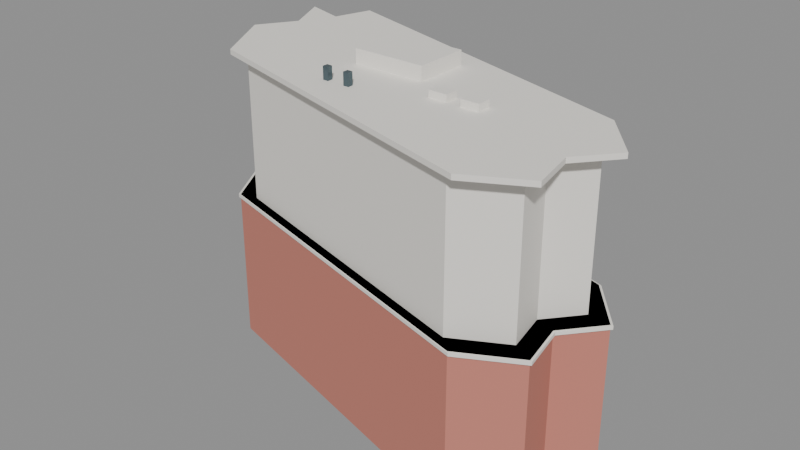 # Source: choi_kai_yau_building.blend  (saved by Blender 5.2.45; exported with 4.5.12 LTS)
import bpy
from mathutils import Matrix  # noqa: F401  (used for matrix-valued properties, if any)

bpy.ops.wm.read_factory_settings(use_empty=True)
scene = bpy.context.scene
scene.name = 'Scene'

# ---- materials (node trees are filled in below, after node groups)
mat_gen_brick = bpy.data.materials.new('GEN_brick')
mat_gen_brick.diffuse_color = (0.575, 0.21, 0.16, 1.0)
mat_gen_upper = bpy.data.materials.new('GEN_upper')
mat_gen_upper.diffuse_color = (0.88, 0.85, 0.79, 1.0)
mat_gen_white = bpy.data.materials.new('GEN_white')
mat_gen_white.diffuse_color = (0.9, 0.87, 0.81, 1.0)
mat_gen_dark = bpy.data.materials.new('GEN_dark')
mat_gen_dark.diffuse_color = (0.08, 0.12, 0.14, 1.0)
mat_gen_glass = bpy.data.materials.new('GEN_glass')
mat_gen_glass.diffuse_color = (0.16, 0.28, 0.32, 1.0)

# ---- material node trees
mat_gen_brick.use_nodes = True; mat_gen_brick.node_tree.nodes.clear()
_N = mat_gen_brick.node_tree.nodes; _L = mat_gen_brick.node_tree.links
n0 = _N.new('ShaderNodeBsdfPrincipled'); n0.name = 'Principled BSDF'; n0.location = (-200, 100)
n0.inputs[0].default_value = (0.575, 0.21, 0.16, 1.0)
n0.inputs[2].default_value = 0.8
n0.inputs[10].default_value = 0.005
n1 = _N.new('ShaderNodeOutputMaterial'); n1.name = 'Material Output'; n1.location = (200, 100)
_L.new(n0.outputs[0], n1.inputs[0])
n1.is_active_output = True
mat_gen_upper.use_nodes = True; mat_gen_upper.node_tree.nodes.clear()
_N = mat_gen_upper.node_tree.nodes; _L = mat_gen_upper.node_tree.links
n0 = _N.new('ShaderNodeBsdfPrincipled'); n0.name = 'Principled BSDF'; n0.location = (-200, 100)
n0.inputs[0].default_value = (0.88, 0.85, 0.79, 1.0)
n0.inputs[2].default_value = 0.6
n0.inputs[10].default_value = 0.005
n1 = _N.new('ShaderNodeOutputMaterial'); n1.name = 'Material Output'; n1.location = (200, 100)
_L.new(n0.outputs[0], n1.inputs[0])
n1.is_active_output = True
mat_gen_white.use_nodes = True; mat_gen_white.node_tree.nodes.clear()
_N = mat_gen_white.node_tree.nodes; _L = mat_gen_white.node_tree.links
n0 = _N.new('ShaderNodeBsdfPrincipled'); n0.name = 'Principled BSDF'; n0.location = (-200, 100)
n0.inputs[0].default_value = (0.9, 0.87, 0.81, 1.0)
n0.inputs[2].default_value = 0.6
n0.inputs[10].default_value = 0.005
n1 = _N.new('ShaderNodeOutputMaterial'); n1.name = 'Material Output'; n1.location = (200, 100)
_L.new(n0.outputs[0], n1.inputs[0])
n1.is_active_output = True
mat_gen_dark.use_nodes = True; mat_gen_dark.node_tree.nodes.clear()
_N = mat_gen_dark.node_tree.nodes; _L = mat_gen_dark.node_tree.links
n0 = _N.new('ShaderNodeBsdfPrincipled'); n0.name = 'Principled BSDF'; n0.location = (-200, 100)
n0.inputs[0].default_value = (0.08, 0.12, 0.14, 1.0)
n0.inputs[1].default_value = 0.4
n0.inputs[2].default_value = 0.25
n0.inputs[10].default_value = 0.005
n1 = _N.new('ShaderNodeOutputMaterial'); n1.name = 'Material Output'; n1.location = (200, 100)
_L.new(n0.outputs[0], n1.inputs[0])
n1.is_active_output = True
mat_gen_glass.use_nodes = True; mat_gen_glass.node_tree.nodes.clear()
_N = mat_gen_glass.node_tree.nodes; _L = mat_gen_glass.node_tree.links
n0 = _N.new('ShaderNodeBsdfPrincipled'); n0.name = 'Principled BSDF'; n0.location = (-200, 100)
n0.inputs[0].default_value = (0.16, 0.28, 0.32, 1.0)
n0.inputs[1].default_value = 0.35
n0.inputs[2].default_value = 0.12
n0.inputs[10].default_value = 0.005
n1 = _N.new('ShaderNodeOutputMaterial'); n1.name = 'Material Output'; n1.location = (200, 100)
_L.new(n0.outputs[0], n1.inputs[0])
n1.is_active_output = True

# ---- meshes
me_choi_kai_yau_building_base = bpy.data.meshes.new('Choi Kai Yau Building_base')
me_choi_kai_yau_building_base.from_pydata([(-22.94, 11.91, 0.0), (-20.52, 6.88, 0.0), (-23.08, 2.92, 0.0), (-19.0, -4.28, 0.0), (15.86, -13.89, 0.0), (21.81, -10.65, 0.0), (20.83, -5.72, 0.0), (24.08, -1.83, 0.0), (19.79, 3.42, 0.0), (-17.29, 14.68, 0.0), (-18.56, 10.59, 0.0), (-22.94, 11.91, 16.64), (-20.52, 6.88, 16.64), (-23.08, 2.92, 16.64), (-19.0, -4.28, 16.64), (15.86, -13.89, 16.64), (21.81, -10.65, 16.64), (20.83, -5.72, 16.64), (24.08, -1.83, 16.64), (19.79, 3.42, 16.64), (-17.29, 14.68, 16.64), (-18.56, 10.59, 16.64)], [], [(0, 1, 12, 11), (1, 2, 13, 12), (2, 3, 14, 13), (3, 4, 15, 14), (4, 5, 16, 15), (5, 6, 17, 16), (6, 7, 18, 17), (7, 8, 19, 18), (8, 9, 20, 19), (9, 10, 21, 20), (10, 0, 11, 21), (11, 12, 13, 14, 15, 16, 17, 18, 19, 20, 21), (10, 9, 8, 7, 6, 5, 4, 3, 2, 1, 0)])
me_choi_kai_yau_building_base.materials.append(mat_gen_brick)
me_choi_kai_yau_building_base.update()
me_choi_kai_yau_building_upper = bpy.data.meshes.new('Choi Kai Yau Building_upper')
me_choi_kai_yau_building_upper.from_pydata([(-20.6, 10.76, 16.64), (-18.42, 6.232, 16.64), (-20.72, 2.668, 16.64), (-17.05, -3.812, 16.64), (14.32, -12.46, 16.64), (19.68, -9.545, 16.64), (18.8, -5.109, 16.64), (21.72, -1.607, 16.64), (17.86, 3.118, 16.64), (-15.51, 13.25, 16.64), (-16.65, 9.571, 16.64), (-20.6, 10.76, 32.0), (-18.42, 6.232, 32.0), (-20.72, 2.668, 32.0), (-17.05, -3.812, 32.0), (14.32, -12.46, 32.0), (19.68, -9.545, 32.0), (18.8, -5.109, 32.0), (21.72, -1.607, 32.0), (17.86, 3.118, 32.0), (-15.51, 13.25, 32.0), (-16.65, 9.571, 32.0)], [], [(0, 1, 12, 11), (1, 2, 13, 12), (2, 3, 14, 13), (3, 4, 15, 14), (4, 5, 16, 15), (5, 6, 17, 16), (6, 7, 18, 17), (7, 8, 19, 18), (8, 9, 20, 19), (9, 10, 21, 20), (10, 0, 11, 21), (11, 12, 13, 14, 15, 16, 17, 18, 19, 20, 21), (10, 9, 8, 7, 6, 5, 4, 3, 2, 1, 0)])
me_choi_kai_yau_building_upper.materials.append(mat_gen_upper)
me_choi_kai_yau_building_upper.update()
me_choi_kai_yau_building_band = bpy.data.meshes.new('Choi Kai Yau Building_band')
me_choi_kai_yau_building_band.from_pydata([(-23.22, 12.05, 16.29), (-20.77, 6.958, 16.29), (-23.36, 2.95, 16.29), (-19.23, -4.336, 16.29), (16.04, -14.06, 16.29), (22.07, -10.78, 16.29), (21.07, -5.793, 16.29), (24.36, -1.857, 16.29), (20.02, 3.456, 16.29), (-17.5, 14.85, 16.29), (-18.79, 10.71, 16.29), (-23.22, 12.05, 16.64), (-20.77, 6.958, 16.64), (-23.36, 2.95, 16.64), (-19.23, -4.336, 16.64), (16.04, -14.06, 16.64), (22.07, -10.78, 16.64), (21.07, -5.793, 16.64), (24.36, -1.857, 16.64), (20.02, 3.456, 16.64), (-17.5, 14.85, 16.64), (-18.79, 10.71, 16.64)], [], [(0, 1, 12, 11), (1, 2, 13, 12), (2, 3, 14, 13), (3, 4, 15, 14), (4, 5, 16, 15), (5, 6, 17, 16), (6, 7, 18, 17), (7, 8, 19, 18), (8, 9, 20, 19), (9, 10, 21, 20), (10, 0, 11, 21), (11, 12, 13, 14, 15, 16, 17, 18, 19, 20, 21), (10, 9, 8, 7, 6, 5, 4, 3, 2, 1, 0)])
me_choi_kai_yau_building_band.materials.append(mat_gen_white)
me_choi_kai_yau_building_band.update()
me_choi_kai_yau_building_parapet = bpy.data.meshes.new('Choi Kai Yau Building_parapet')
me_choi_kai_yau_building_parapet.from_pydata([(-22.94, 11.91, 32.0), (-20.52, 6.88, 32.0), (-23.08, 2.92, 32.0), (-19.0, -4.28, 32.0), (15.86, -13.89, 32.0), (21.81, -10.65, 32.0), (20.83, -5.72, 32.0), (24.08, -1.83, 32.0), (19.79, 3.42, 32.0), (-17.29, 14.68, 32.0), (-18.56, 10.59, 32.0), (-22.94, 11.91, 32.55), (-20.52, 6.88, 32.55), (-23.08, 2.92, 32.55), (-19.0, -4.28, 32.55), (15.86, -13.89, 32.55), (21.81, -10.65, 32.55), (20.83, -5.72, 32.55), (24.08, -1.83, 32.55), (19.79, 3.42, 32.55), (-17.29, 14.68, 32.55), (-18.56, 10.59, 32.55)], [], [(0, 1, 12, 11), (1, 2, 13, 12), (2, 3, 14, 13), (3, 4, 15, 14), (4, 5, 16, 15), (5, 6, 17, 16), (6, 7, 18, 17), (7, 8, 19, 18), (8, 9, 20, 19), (9, 10, 21, 20), (10, 0, 11, 21), (11, 12, 13, 14, 15, 16, 17, 18, 19, 20, 21), (10, 9, 8, 7, 6, 5, 4, 3, 2, 1, 0)])
me_choi_kai_yau_building_parapet.materials.append(mat_gen_white)
me_choi_kai_yau_building_parapet.update()
me_cube = bpy.data.meshes.new('Cube')
me_cube.from_pydata([(-0.5, -0.5, -0.5), (-0.5, -0.5, 0.5), (-0.5, 0.5, -0.5), (-0.5, 0.5, 0.5), (0.5, -0.5, -0.5), (0.5, -0.5, 0.5), (0.5, 0.5, -0.5), (0.5, 0.5, 0.5)], [], [(0, 1, 3, 2), (2, 3, 7, 6), (6, 7, 5, 4), (4, 5, 1, 0), (2, 6, 4, 0), (7, 3, 1, 5)])
_uv = me_cube.uv_layers.new(name='UVMap')
_uv.uv.foreach_set('vector', [0.375, 0.0, 0.625, 0.0, 0.625, 0.25, 0.375, 0.25, 0.375, 0.25, 0.625, 0.25, 0.625, 0.5, 0.375, 0.5, 0.375, 0.5, 0.625, 0.5, 0.625, 0.75, 0.375, 0.75, 0.375, 0.75, 0.625, 0.75, 0.625, 1.0, 0.375, 1.0, 0.125, 0.5, 0.375, 0.5, 0.375, 0.75, 0.125, 0.75, 0.625, 0.5, 0.875, 0.5, 0.875, 0.75, 0.625, 0.75])
me_cube.materials.append(mat_gen_white)
me_cube.update()
me_cube_001 = bpy.data.meshes.new('Cube.001')
me_cube_001.from_pydata([(-0.5, -0.5, -0.5), (-0.5, -0.5, 0.5), (-0.5, 0.5, -0.5), (-0.5, 0.5, 0.5), (0.5, -0.5, -0.5), (0.5, -0.5, 0.5), (0.5, 0.5, -0.5), (0.5, 0.5, 0.5)], [], [(0, 1, 3, 2), (2, 3, 7, 6), (6, 7, 5, 4), (4, 5, 1, 0), (2, 6, 4, 0), (7, 3, 1, 5)])
_uv = me_cube_001.uv_layers.new(name='UVMap')
_uv.uv.foreach_set('vector', [0.375, 0.0, 0.625, 0.0, 0.625, 0.25, 0.375, 0.25, 0.375, 0.25, 0.625, 0.25, 0.625, 0.5, 0.375, 0.5, 0.375, 0.5, 0.625, 0.5, 0.625, 0.75, 0.375, 0.75, 0.375, 0.75, 0.625, 0.75, 0.625, 1.0, 0.375, 1.0, 0.125, 0.5, 0.375, 0.5, 0.375, 0.75, 0.125, 0.75, 0.625, 0.5, 0.875, 0.5, 0.875, 0.75, 0.625, 0.75])
me_cube_001.materials.append(mat_gen_white)
me_cube_001.update()
me_cube_002 = bpy.data.meshes.new('Cube.002')
me_cube_002.from_pydata([(-0.5, -0.5, -0.5), (-0.5, -0.5, 0.5), (-0.5, 0.5, -0.5), (-0.5, 0.5, 0.5), (0.5, -0.5, -0.5), (0.5, -0.5, 0.5), (0.5, 0.5, -0.5), (0.5, 0.5, 0.5)], [], [(0, 1, 3, 2), (2, 3, 7, 6), (6, 7, 5, 4), (4, 5, 1, 0), (2, 6, 4, 0), (7, 3, 1, 5)])
_uv = me_cube_002.uv_layers.new(name='UVMap')
_uv.uv.foreach_set('vector', [0.375, 0.0, 0.625, 0.0, 0.625, 0.25, 0.375, 0.25, 0.375, 0.25, 0.625, 0.25, 0.625, 0.5, 0.375, 0.5, 0.375, 0.5, 0.625, 0.5, 0.625, 0.75, 0.375, 0.75, 0.375, 0.75, 0.625, 0.75, 0.625, 1.0, 0.375, 1.0, 0.125, 0.5, 0.375, 0.5, 0.375, 0.75, 0.125, 0.75, 0.625, 0.5, 0.875, 0.5, 0.875, 0.75, 0.625, 0.75])
me_cube_002.materials.append(mat_gen_white)
me_cube_002.update()
me_cube_003 = bpy.data.meshes.new('Cube.003')
me_cube_003.from_pydata([(-0.5, -0.5, -0.5), (-0.5, -0.5, 0.5), (-0.5, 0.5, -0.5), (-0.5, 0.5, 0.5), (0.5, -0.5, -0.5), (0.5, -0.5, 0.5), (0.5, 0.5, -0.5), (0.5, 0.5, 0.5)], [], [(0, 1, 3, 2), (2, 3, 7, 6), (6, 7, 5, 4), (4, 5, 1, 0), (2, 6, 4, 0), (7, 3, 1, 5)])
_uv = me_cube_003.uv_layers.new(name='UVMap')
_uv.uv.foreach_set('vector', [0.375, 0.0, 0.625, 0.0, 0.625, 0.25, 0.375, 0.25, 0.375, 0.25, 0.625, 0.25, 0.625, 0.5, 0.375, 0.5, 0.375, 0.5, 0.625, 0.5, 0.625, 0.75, 0.375, 0.75, 0.375, 0.75, 0.625, 0.75, 0.625, 1.0, 0.375, 1.0, 0.125, 0.5, 0.375, 0.5, 0.375, 0.75, 0.125, 0.75, 0.625, 0.5, 0.875, 0.5, 0.875, 0.75, 0.625, 0.75])
me_cube_003.materials.append(mat_gen_dark)
me_cube_003.update()
me_cube_004 = bpy.data.meshes.new('Cube.004')
me_cube_004.from_pydata([(-0.5, -0.5, -0.5), (-0.5, -0.5, 0.5), (-0.5, 0.5, -0.5), (-0.5, 0.5, 0.5), (0.5, -0.5, -0.5), (0.5, -0.5, 0.5), (0.5, 0.5, -0.5), (0.5, 0.5, 0.5)], [], [(0, 1, 3, 2), (2, 3, 7, 6), (6, 7, 5, 4), (4, 5, 1, 0), (2, 6, 4, 0), (7, 3, 1, 5)])
_uv = me_cube_004.uv_layers.new(name='UVMap')
_uv.uv.foreach_set('vector', [0.375, 0.0, 0.625, 0.0, 0.625, 0.25, 0.375, 0.25, 0.375, 0.25, 0.625, 0.25, 0.625, 0.5, 0.375, 0.5, 0.375, 0.5, 0.625, 0.5, 0.625, 0.75, 0.375, 0.75, 0.375, 0.75, 0.625, 0.75, 0.625, 1.0, 0.375, 1.0, 0.125, 0.5, 0.375, 0.5, 0.375, 0.75, 0.125, 0.75, 0.625, 0.5, 0.875, 0.5, 0.875, 0.75, 0.625, 0.75])
me_cube_004.materials.append(mat_gen_dark)
me_cube_004.update()
me_cube_005 = bpy.data.meshes.new('Cube.005')
me_cube_005.from_pydata([(-0.5, -0.5, -0.5), (-0.5, -0.5, 0.5), (-0.5, 0.5, -0.5), (-0.5, 0.5, 0.5), (0.5, -0.5, -0.5), (0.5, -0.5, 0.5), (0.5, 0.5, -0.5), (0.5, 0.5, 0.5)], [], [(0, 1, 3, 2), (2, 3, 7, 6), (6, 7, 5, 4), (4, 5, 1, 0), (2, 6, 4, 0), (7, 3, 1, 5)])
_uv = me_cube_005.uv_layers.new(name='UVMap')
_uv.uv.foreach_set('vector', [0.375, 0.0, 0.625, 0.0, 0.625, 0.25, 0.375, 0.25, 0.375, 0.25, 0.625, 0.25, 0.625, 0.5, 0.375, 0.5, 0.375, 0.5, 0.625, 0.5, 0.625, 0.75, 0.375, 0.75, 0.375, 0.75, 0.625, 0.75, 0.625, 1.0, 0.375, 1.0, 0.125, 0.5, 0.375, 0.5, 0.375, 0.75, 0.125, 0.75, 0.625, 0.5, 0.875, 0.5, 0.875, 0.75, 0.625, 0.75])
me_cube_005.materials.append(mat_gen_white)
me_cube_005.update()
me_cube_006 = bpy.data.meshes.new('Cube.006')
me_cube_006.from_pydata([(-0.5, -0.5, -0.5), (-0.5, -0.5, 0.5), (-0.5, 0.5, -0.5), (-0.5, 0.5, 0.5), (0.5, -0.5, -0.5), (0.5, -0.5, 0.5), (0.5, 0.5, -0.5), (0.5, 0.5, 0.5)], [], [(0, 1, 3, 2), (2, 3, 7, 6), (6, 7, 5, 4), (4, 5, 1, 0), (2, 6, 4, 0), (7, 3, 1, 5)])
_uv = me_cube_006.uv_layers.new(name='UVMap')
_uv.uv.foreach_set('vector', [0.375, 0.0, 0.625, 0.0, 0.625, 0.25, 0.375, 0.25, 0.375, 0.25, 0.625, 0.25, 0.625, 0.5, 0.375, 0.5, 0.375, 0.5, 0.625, 0.5, 0.625, 0.75, 0.375, 0.75, 0.375, 0.75, 0.625, 0.75, 0.625, 1.0, 0.375, 1.0, 0.125, 0.5, 0.375, 0.5, 0.375, 0.75, 0.125, 0.75, 0.625, 0.5, 0.875, 0.5, 0.875, 0.75, 0.625, 0.75])
me_cube_006.materials.append(mat_gen_glass)
me_cube_006.update()
me_cube_007 = bpy.data.meshes.new('Cube.007')
me_cube_007.from_pydata([(-0.5, -0.5, -0.5), (-0.5, -0.5, 0.5), (-0.5, 0.5, -0.5), (-0.5, 0.5, 0.5), (0.5, -0.5, -0.5), (0.5, -0.5, 0.5), (0.5, 0.5, -0.5), (0.5, 0.5, 0.5)], [], [(0, 1, 3, 2), (2, 3, 7, 6), (6, 7, 5, 4), (4, 5, 1, 0), (2, 6, 4, 0), (7, 3, 1, 5)])
_uv = me_cube_007.uv_layers.new(name='UVMap')
_uv.uv.foreach_set('vector', [0.375, 0.0, 0.625, 0.0, 0.625, 0.25, 0.375, 0.25, 0.375, 0.25, 0.625, 0.25, 0.625, 0.5, 0.375, 0.5, 0.375, 0.5, 0.625, 0.5, 0.625, 0.75, 0.375, 0.75, 0.375, 0.75, 0.625, 0.75, 0.625, 1.0, 0.375, 1.0, 0.125, 0.5, 0.375, 0.5, 0.375, 0.75, 0.125, 0.75, 0.625, 0.5, 0.875, 0.5, 0.875, 0.75, 0.625, 0.75])
me_cube_007.materials.append(mat_gen_white)
me_cube_007.update()
me_cube_008 = bpy.data.meshes.new('Cube.008')
me_cube_008.from_pydata([(-0.5, -0.5, -0.5), (-0.5, -0.5, 0.5), (-0.5, 0.5, -0.5), (-0.5, 0.5, 0.5), (0.5, -0.5, -0.5), (0.5, -0.5, 0.5), (0.5, 0.5, -0.5), (0.5, 0.5, 0.5)], [], [(0, 1, 3, 2), (2, 3, 7, 6), (6, 7, 5, 4), (4, 5, 1, 0), (2, 6, 4, 0), (7, 3, 1, 5)])
_uv = me_cube_008.uv_layers.new(name='UVMap')
_uv.uv.foreach_set('vector', [0.375, 0.0, 0.625, 0.0, 0.625, 0.25, 0.375, 0.25, 0.375, 0.25, 0.625, 0.25, 0.625, 0.5, 0.375, 0.5, 0.375, 0.5, 0.625, 0.5, 0.625, 0.75, 0.375, 0.75, 0.375, 0.75, 0.625, 0.75, 0.625, 1.0, 0.375, 1.0, 0.125, 0.5, 0.375, 0.5, 0.375, 0.75, 0.125, 0.75, 0.625, 0.5, 0.875, 0.5, 0.875, 0.75, 0.625, 0.75])
me_cube_008.materials.append(mat_gen_white)
me_cube_008.update()
me_cube_009 = bpy.data.meshes.new('Cube.009')
me_cube_009.from_pydata([(-0.5, -0.5, -0.5), (-0.5, -0.5, 0.5), (-0.5, 0.5, -0.5), (-0.5, 0.5, 0.5), (0.5, -0.5, -0.5), (0.5, -0.5, 0.5), (0.5, 0.5, -0.5), (0.5, 0.5, 0.5)], [], [(0, 1, 3, 2), (2, 3, 7, 6), (6, 7, 5, 4), (4, 5, 1, 0), (2, 6, 4, 0), (7, 3, 1, 5)])
_uv = me_cube_009.uv_layers.new(name='UVMap')
_uv.uv.foreach_set('vector', [0.375, 0.0, 0.625, 0.0, 0.625, 0.25, 0.375, 0.25, 0.375, 0.25, 0.625, 0.25, 0.625, 0.5, 0.375, 0.5, 0.375, 0.5, 0.625, 0.5, 0.625, 0.75, 0.375, 0.75, 0.375, 0.75, 0.625, 0.75, 0.625, 1.0, 0.375, 1.0, 0.125, 0.5, 0.375, 0.5, 0.375, 0.75, 0.125, 0.75, 0.625, 0.5, 0.875, 0.5, 0.875, 0.75, 0.625, 0.75])
me_cube_009.materials.append(mat_gen_white)
me_cube_009.update()

# ---- objects
ob_choi_kai_yau_building_base = bpy.data.objects.new('Choi Kai Yau Building_base', me_choi_kai_yau_building_base)
ob_choi_kai_yau_building_upper = bpy.data.objects.new('Choi Kai Yau Building_upper', me_choi_kai_yau_building_upper)
ob_choi_kai_yau_building_band = bpy.data.objects.new('Choi Kai Yau Building_band', me_choi_kai_yau_building_band)
ob_choi_kai_yau_building_parapet = bpy.data.objects.new('Choi Kai Yau Building_parapet', me_choi_kai_yau_building_parapet)
ob_choi_kai_yau_building_roof_plant = bpy.data.objects.new('Choi Kai Yau Building_roof_plant', me_cube)
ob_choi_kai_yau_building_ac_0 = bpy.data.objects.new('Choi Kai Yau Building_ac_0', me_cube_001)
ob_choi_kai_yau_building_ac_1 = bpy.data.objects.new('Choi Kai Yau Building_ac_1', me_cube_002)
ob_choi_kai_yau_building_vent_0 = bpy.data.objects.new('Choi Kai Yau Building_vent_0', me_cube_003)
ob_choi_kai_yau_building_vent_1 = bpy.data.objects.new('Choi Kai Yau Building_vent_1', me_cube_004)
ob_choi_kai_yau_building_canopy = bpy.data.objects.new('Choi Kai Yau Building_canopy', me_cube_005)
ob_choi_kai_yau_building_door = bpy.data.objects.new('Choi Kai Yau Building_door', me_cube_006)
ob_choi_kai_yau_building_mullion_0 = bpy.data.objects.new('Choi Kai Yau Building_mullion_0', me_cube_007)
ob_choi_kai_yau_building_mullion_1 = bpy.data.objects.new('Choi Kai Yau Building_mullion_1', me_cube_008)
ob_choi_kai_yau_building_mullion_2 = bpy.data.objects.new('Choi Kai Yau Building_mullion_2', me_cube_009)

# ---- transforms, parenting, visibility, modifiers, constraints
ob_choi_kai_yau_building_base.location = (0.0, 0.0, 0.0)
ob_choi_kai_yau_building_upper.location = (0.0, 0.0, 0.0)
ob_choi_kai_yau_building_band.location = (0.0, 0.0, 0.0)
ob_choi_kai_yau_building_parapet.location = (0.0, 0.0, 0.0)
ob_choi_kai_yau_building_roof_plant.location = (-2.5, 3.395, 33.2)
ob_choi_kai_yau_building_roof_plant.scale = (8.0, 6.0, 1.8)
ob_choi_kai_yau_building_ac_0.location = (5.5, -1.605, 32.8)
ob_choi_kai_yau_building_ac_0.scale = (2.0, 1.5, 1.0)
ob_choi_kai_yau_building_ac_1.location = (9.0, -1.605, 32.8)
ob_choi_kai_yau_building_ac_1.scale = (2.0, 1.5, 1.0)
ob_choi_kai_yau_building_vent_0.location = (-5.5, -4.605, 33.0)
ob_choi_kai_yau_building_vent_0.scale = (0.6, 0.6, 1.8)
ob_choi_kai_yau_building_vent_1.location = (-3.0, -4.605, 33.0)
ob_choi_kai_yau_building_vent_1.scale = (0.6, 0.6, 1.8)
ob_choi_kai_yau_building_canopy.location = (-23.71, 8.441, 3.4)
ob_choi_kai_yau_building_canopy.rotation_euler = (0.0, 0.0, -1.122)
ob_choi_kai_yau_building_canopy.scale = (6.0, 3.2, 0.3)
ob_choi_kai_yau_building_door.location = (-22.54, 9.005, 1.5)
ob_choi_kai_yau_building_door.rotation_euler = (0.0, 0.0, -1.122)
ob_choi_kai_yau_building_door.scale = (3.3, 0.5, 3.0)
ob_choi_kai_yau_building_mullion_0.location = (-24.49, 10.29, 1.5)
ob_choi_kai_yau_building_mullion_0.rotation_euler = (0.0, 0.0, -1.122)
ob_choi_kai_yau_building_mullion_0.scale = (0.12, 0.15, 3.0)
ob_choi_kai_yau_building_mullion_1.location = (-23.62, 8.485, 1.5)
ob_choi_kai_yau_building_mullion_1.rotation_euler = (0.0, 0.0, -1.122)
ob_choi_kai_yau_building_mullion_1.scale = (0.12, 0.15, 3.0)
ob_choi_kai_yau_building_mullion_2.location = (-22.76, 6.682, 1.5)
ob_choi_kai_yau_building_mullion_2.rotation_euler = (0.0, 0.0, -1.122)
ob_choi_kai_yau_building_mullion_2.scale = (0.12, 0.15, 3.0)

# ---- collection membership
scene.collection.objects.link(ob_choi_kai_yau_building_base)
scene.collection.objects.link(ob_choi_kai_yau_building_upper)
scene.collection.objects.link(ob_choi_kai_yau_building_band)
scene.collection.objects.link(ob_choi_kai_yau_building_parapet)
scene.collection.objects.link(ob_choi_kai_yau_building_roof_plant)
scene.collection.objects.link(ob_choi_kai_yau_building_ac_0)
scene.collection.objects.link(ob_choi_kai_yau_building_ac_1)
scene.collection.objects.link(ob_choi_kai_yau_building_vent_0)
scene.collection.objects.link(ob_choi_kai_yau_building_vent_1)
scene.collection.objects.link(ob_choi_kai_yau_building_canopy)
scene.collection.objects.link(ob_choi_kai_yau_building_door)
scene.collection.objects.link(ob_choi_kai_yau_building_mullion_0)
scene.collection.objects.link(ob_choi_kai_yau_building_mullion_1)
scene.collection.objects.link(ob_choi_kai_yau_building_mullion_2)

# ---- scene / render settings (as saved in the file)
scene.frame_start = 1; scene.frame_end = 250; scene.frame_set(1)
scene.render.engine = 'BLENDER_EEVEE_NEXT'
scene.render.bake_bias = 0.0
scene.render.bake_samples = 0
scene.render.compositor_device = 'GPU'
scene.eevee.use_volume_custom_range = False
scene.eevee.fast_gi_thickness_near = 0.1
scene.eevee.fast_gi_thickness_far = 0.0
scene.eevee.ray_tracing_options.screen_trace_thickness = 0.1
bpy.context.view_layer.update()

# ---- added for rendering (the .blend has no active camera and no usable light): camera, sun + grey world if the file has none
cam_auto = bpy.data.cameras.new('AutoCamera')
cam_auto.lens = 50.0
cam_auto.sensor_width = 36.0
cam_auto.clip_end = 1099.04
ob_auto_camera = bpy.data.objects.new('AutoCamera', cam_auto)
scene.collection.objects.link(ob_auto_camera)
ob_auto_camera.location = (61.5776, -74.7533, 67.1489)
ob_auto_camera.rotation_euler = (1.09748, -7.21219e-08, 0.694738)
scene.camera = ob_auto_camera
light_auto_sun = bpy.data.lights.new('AutoSun', 'SUN')
light_auto_sun.energy = 3.0
light_auto_sun.angle = 0.0523599
ob_auto_sun = bpy.data.objects.new('AutoSun', light_auto_sun)
scene.collection.objects.link(ob_auto_sun)
ob_auto_sun.rotation_euler = (0.872665, 0.174533, 0.523599)
if scene.world is None:
    world_auto = bpy.data.worlds.new('AutoWorld')
    world_auto.color = (0.3, 0.3, 0.3)
    scene.world = world_auto
bpy.context.view_layer.update()

